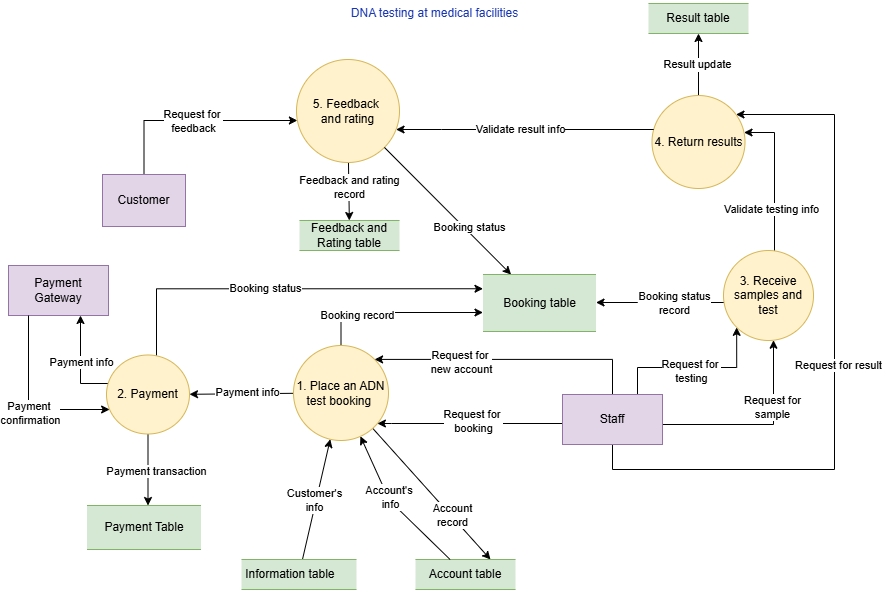

The diagram above was exported from draw.io. Its source (the exported page's mxGraphModel, read from the mxfile embedded in the PNG):
<mxGraphModel dx="1142" dy="129" grid="0" gridSize="10" guides="1" tooltips="1" connect="1" arrows="1" fold="1" page="0" pageScale="1" pageWidth="827" pageHeight="1169" math="0" shadow="0">
  <root>
    <mxCell id="0" />
    <mxCell id="1" parent="0" />
    <mxCell id="30NA2KDhpZjLEti2PS0c-5" style="edgeStyle=orthogonalEdgeStyle;rounded=0;orthogonalLoop=1;jettySize=auto;html=1;" parent="1" source="30NA2KDhpZjLEti2PS0c-9" target="30NA2KDhpZjLEti2PS0c-59" edge="1">
      <mxGeometry relative="1" as="geometry">
        <Array as="points">
          <mxPoint x="326" y="580" />
        </Array>
      </mxGeometry>
    </mxCell>
    <mxCell id="30NA2KDhpZjLEti2PS0c-6" value="Request for&amp;nbsp;&lt;div&gt;feedback&lt;/div&gt;" style="edgeLabel;html=1;align=center;verticalAlign=middle;resizable=0;points=[];" parent="30NA2KDhpZjLEti2PS0c-5" connectable="0" vertex="1">
      <mxGeometry x="-0.0104" y="-1" relative="1" as="geometry">
        <mxPoint y="-1" as="offset" />
      </mxGeometry>
    </mxCell>
    <mxCell id="30NA2KDhpZjLEti2PS0c-9" value="Customer" style="rounded=0;whiteSpace=wrap;html=1;fillColor=#e1d5e7;strokeColor=#9673a6;" parent="1" vertex="1">
      <mxGeometry x="285" y="634" width="83" height="52" as="geometry" />
    </mxCell>
    <mxCell id="30NA2KDhpZjLEti2PS0c-12" style="edgeStyle=orthogonalEdgeStyle;rounded=0;orthogonalLoop=1;jettySize=auto;html=1;" parent="1" source="30NA2KDhpZjLEti2PS0c-14" target="30NA2KDhpZjLEti2PS0c-31" edge="1">
      <mxGeometry relative="1" as="geometry">
        <Array as="points">
          <mxPoint x="524" y="772" />
        </Array>
      </mxGeometry>
    </mxCell>
    <mxCell id="30NA2KDhpZjLEti2PS0c-13" value="Booking record" style="edgeLabel;html=1;align=center;verticalAlign=middle;resizable=0;points=[];" parent="30NA2KDhpZjLEti2PS0c-12" connectable="0" vertex="1">
      <mxGeometry x="-0.4264" y="-2" relative="1" as="geometry">
        <mxPoint x="-1" as="offset" />
      </mxGeometry>
    </mxCell>
    <mxCell id="iKVDxpjPeEfMpXrTHoXC-11" style="rounded=0;orthogonalLoop=1;jettySize=auto;html=1;" parent="1" source="30NA2KDhpZjLEti2PS0c-14" target="iKVDxpjPeEfMpXrTHoXC-6" edge="1">
      <mxGeometry relative="1" as="geometry" />
    </mxCell>
    <mxCell id="iKVDxpjPeEfMpXrTHoXC-12" value="Payment info" style="edgeLabel;html=1;align=center;verticalAlign=middle;resizable=0;points=[];" parent="iKVDxpjPeEfMpXrTHoXC-11" connectable="0" vertex="1">
      <mxGeometry x="0.0438" y="-1" relative="1" as="geometry">
        <mxPoint x="8" y="-1" as="offset" />
      </mxGeometry>
    </mxCell>
    <mxCell id="4c1Bd5KiPXQV3-UxJETP-14" style="rounded=0;orthogonalLoop=1;jettySize=auto;html=1;entryX=0.75;entryY=0;entryDx=0;entryDy=0;" parent="1" source="30NA2KDhpZjLEti2PS0c-14" target="4c1Bd5KiPXQV3-UxJETP-1" edge="1">
      <mxGeometry relative="1" as="geometry" />
    </mxCell>
    <mxCell id="4c1Bd5KiPXQV3-UxJETP-15" value="Account&lt;div&gt;record&lt;/div&gt;" style="edgeLabel;html=1;align=center;verticalAlign=middle;resizable=0;points=[];" parent="4c1Bd5KiPXQV3-UxJETP-14" connectable="0" vertex="1">
      <mxGeometry x="0.3278" y="2" relative="1" as="geometry">
        <mxPoint y="1" as="offset" />
      </mxGeometry>
    </mxCell>
    <mxCell id="30NA2KDhpZjLEti2PS0c-14" value="1. Place an ADN test booking&amp;nbsp;" style="shape=ellipse;html=1;dashed=0;whiteSpace=wrap;aspect=fixed;perimeter=ellipsePerimeter;fillColor=#fff2cc;strokeColor=#d6b656;" parent="1" vertex="1">
      <mxGeometry x="476" y="805" width="95" height="95" as="geometry" />
    </mxCell>
    <mxCell id="30NA2KDhpZjLEti2PS0c-18" value="&lt;span style=&quot;color: rgb(24, 54, 178); font-kerning: normal;&quot; class=&quot;OYPEnA font-feature-liga-off font-feature-clig-off font-feature-calt-off text-decoration-none text-strikethrough-none&quot;&gt;DNA testing at medical facilities&lt;/span&gt;" style="text;html=1;align=center;verticalAlign=middle;resizable=0;points=[];autosize=1;strokeColor=none;fillColor=none;" parent="1" vertex="1">
      <mxGeometry x="524" y="460" width="185" height="26" as="geometry" />
    </mxCell>
    <mxCell id="30NA2KDhpZjLEti2PS0c-19" style="rounded=0;orthogonalLoop=1;jettySize=auto;html=1;" parent="1" source="30NA2KDhpZjLEti2PS0c-21" target="30NA2KDhpZjLEti2PS0c-14" edge="1">
      <mxGeometry relative="1" as="geometry" />
    </mxCell>
    <mxCell id="30NA2KDhpZjLEti2PS0c-20" value="Customer's&lt;div&gt;info&lt;/div&gt;" style="edgeLabel;html=1;align=center;verticalAlign=middle;resizable=0;points=[];" parent="30NA2KDhpZjLEti2PS0c-19" connectable="0" vertex="1">
      <mxGeometry x="0.0057" y="2" relative="1" as="geometry">
        <mxPoint y="1" as="offset" />
      </mxGeometry>
    </mxCell>
    <mxCell id="30NA2KDhpZjLEti2PS0c-21" value="Information table&lt;span style=&quot;white-space: pre;&quot;&gt;&#09;&lt;/span&gt;" style="html=1;dashed=0;whiteSpace=wrap;shape=partialRectangle;right=0;left=0;fillColor=#d5e8d4;strokeColor=#82b366;" parent="1" vertex="1">
      <mxGeometry x="424" y="1019" width="115" height="30" as="geometry" />
    </mxCell>
    <mxCell id="30NA2KDhpZjLEti2PS0c-22" style="rounded=0;orthogonalLoop=1;jettySize=auto;html=1;edgeStyle=orthogonalEdgeStyle;" parent="1" source="30NA2KDhpZjLEti2PS0c-30" target="30NA2KDhpZjLEti2PS0c-14" edge="1">
      <mxGeometry relative="1" as="geometry">
        <mxPoint x="831.31" y="896.2326697448141" as="sourcePoint" />
        <mxPoint x="570.9953803871315" y="865.9980104179144" as="targetPoint" />
        <Array as="points">
          <mxPoint x="574" y="883" />
          <mxPoint x="574" y="883" />
        </Array>
      </mxGeometry>
    </mxCell>
    <mxCell id="30NA2KDhpZjLEti2PS0c-23" value="Request for&amp;nbsp;&lt;div&gt;booking&lt;/div&gt;" style="edgeLabel;html=1;align=center;verticalAlign=middle;resizable=0;points=[];" parent="30NA2KDhpZjLEti2PS0c-22" connectable="0" vertex="1">
      <mxGeometry x="-0.549" y="-2" relative="1" as="geometry">
        <mxPoint x="-48" y="-1" as="offset" />
      </mxGeometry>
    </mxCell>
    <mxCell id="30NA2KDhpZjLEti2PS0c-26" style="edgeStyle=orthogonalEdgeStyle;rounded=0;orthogonalLoop=1;jettySize=auto;html=1;" parent="1" source="30NA2KDhpZjLEti2PS0c-30" target="30NA2KDhpZjLEti2PS0c-57" edge="1">
      <mxGeometry relative="1" as="geometry">
        <mxPoint x="951.9999999999998" y="884.370909090909" as="sourcePoint" />
        <mxPoint x="1207" y="783.0013595499959" as="targetPoint" />
        <Array as="points">
          <mxPoint x="956" y="884" />
        </Array>
      </mxGeometry>
    </mxCell>
    <mxCell id="30NA2KDhpZjLEti2PS0c-27" value="Request for&lt;div&gt;sample&lt;/div&gt;" style="edgeLabel;html=1;align=center;verticalAlign=middle;resizable=0;points=[];" parent="30NA2KDhpZjLEti2PS0c-26" connectable="0" vertex="1">
      <mxGeometry x="0.2975" y="3" relative="1" as="geometry">
        <mxPoint x="1" y="-2" as="offset" />
      </mxGeometry>
    </mxCell>
    <mxCell id="30NA2KDhpZjLEti2PS0c-28" style="edgeStyle=orthogonalEdgeStyle;rounded=0;orthogonalLoop=1;jettySize=auto;html=1;" parent="1" source="30NA2KDhpZjLEti2PS0c-30" target="30NA2KDhpZjLEti2PS0c-56" edge="1">
      <mxGeometry relative="1" as="geometry">
        <Array as="points">
          <mxPoint x="795" y="929" />
          <mxPoint x="1017" y="929" />
          <mxPoint x="1017" y="574" />
        </Array>
      </mxGeometry>
    </mxCell>
    <mxCell id="30NA2KDhpZjLEti2PS0c-29" value="Request for result" style="edgeLabel;html=1;align=center;verticalAlign=middle;resizable=0;points=[];" parent="30NA2KDhpZjLEti2PS0c-28" connectable="0" vertex="1">
      <mxGeometry x="-0.2407" y="-1" relative="1" as="geometry">
        <mxPoint x="2" y="-86" as="offset" />
      </mxGeometry>
    </mxCell>
    <mxCell id="4c1Bd5KiPXQV3-UxJETP-12" style="edgeStyle=orthogonalEdgeStyle;rounded=0;orthogonalLoop=1;jettySize=auto;html=1;exitX=0.5;exitY=0;exitDx=0;exitDy=0;entryX=1;entryY=0;entryDx=0;entryDy=0;" parent="1" source="30NA2KDhpZjLEti2PS0c-30" target="30NA2KDhpZjLEti2PS0c-14" edge="1">
      <mxGeometry relative="1" as="geometry" />
    </mxCell>
    <mxCell id="4c1Bd5KiPXQV3-UxJETP-13" value="Request for&amp;nbsp;&lt;div&gt;new account&lt;/div&gt;" style="edgeLabel;html=1;align=center;verticalAlign=middle;resizable=0;points=[];" parent="4c1Bd5KiPXQV3-UxJETP-12" connectable="0" vertex="1">
      <mxGeometry x="0.378" y="3" relative="1" as="geometry">
        <mxPoint x="1" as="offset" />
      </mxGeometry>
    </mxCell>
    <mxCell id="ZacBvMGlzbxeINf0ZnOW-1" style="edgeStyle=orthogonalEdgeStyle;rounded=0;orthogonalLoop=1;jettySize=auto;html=1;exitX=0.75;exitY=0;exitDx=0;exitDy=0;entryX=0;entryY=1;entryDx=0;entryDy=0;" parent="1" source="30NA2KDhpZjLEti2PS0c-30" target="30NA2KDhpZjLEti2PS0c-57" edge="1">
      <mxGeometry relative="1" as="geometry" />
    </mxCell>
    <mxCell id="ZacBvMGlzbxeINf0ZnOW-2" value="Request for&amp;nbsp;&lt;div&gt;testing&lt;/div&gt;" style="edgeLabel;html=1;align=center;verticalAlign=middle;resizable=0;points=[];" parent="ZacBvMGlzbxeINf0ZnOW-1" connectable="0" vertex="1">
      <mxGeometry x="-0.1048" y="4" relative="1" as="geometry">
        <mxPoint x="6" y="7" as="offset" />
      </mxGeometry>
    </mxCell>
    <mxCell id="30NA2KDhpZjLEti2PS0c-30" value="Staff" style="html=1;dashed=0;whiteSpace=wrap;fillColor=#e1d5e7;strokeColor=#9673a6;" parent="1" vertex="1">
      <mxGeometry x="745" y="854" width="100" height="50" as="geometry" />
    </mxCell>
    <mxCell id="30NA2KDhpZjLEti2PS0c-31" value="Booking table" style="html=1;dashed=0;whiteSpace=wrap;shape=partialRectangle;right=0;left=0;fillColor=#d5e8d4;strokeColor=#82b366;" parent="1" vertex="1">
      <mxGeometry x="665.5" y="734" width="113" height="57" as="geometry" />
    </mxCell>
    <mxCell id="30NA2KDhpZjLEti2PS0c-50" style="edgeStyle=orthogonalEdgeStyle;rounded=0;orthogonalLoop=1;jettySize=auto;html=1;" parent="1" source="30NA2KDhpZjLEti2PS0c-57" target="30NA2KDhpZjLEti2PS0c-31" edge="1">
      <mxGeometry relative="1" as="geometry">
        <Array as="points">
          <mxPoint x="820" y="762" />
          <mxPoint x="820" y="762" />
        </Array>
      </mxGeometry>
    </mxCell>
    <mxCell id="30NA2KDhpZjLEti2PS0c-51" value="Booking status&lt;div&gt;record&lt;/div&gt;" style="edgeLabel;html=1;align=center;verticalAlign=middle;resizable=0;points=[];" parent="30NA2KDhpZjLEti2PS0c-50" connectable="0" vertex="1">
      <mxGeometry x="-0.2627" relative="1" as="geometry">
        <mxPoint x="-3" as="offset" />
      </mxGeometry>
    </mxCell>
    <mxCell id="30NA2KDhpZjLEti2PS0c-52" style="edgeStyle=orthogonalEdgeStyle;rounded=0;orthogonalLoop=1;jettySize=auto;html=1;" parent="1" source="30NA2KDhpZjLEti2PS0c-57" target="30NA2KDhpZjLEti2PS0c-56" edge="1">
      <mxGeometry relative="1" as="geometry">
        <Array as="points">
          <mxPoint x="957" y="592" />
        </Array>
      </mxGeometry>
    </mxCell>
    <mxCell id="30NA2KDhpZjLEti2PS0c-53" value="Validate testing info" style="edgeLabel;html=1;align=center;verticalAlign=middle;resizable=0;points=[];" parent="30NA2KDhpZjLEti2PS0c-52" connectable="0" vertex="1">
      <mxGeometry x="-0.0605" y="2" relative="1" as="geometry">
        <mxPoint x="-2" y="28" as="offset" />
      </mxGeometry>
    </mxCell>
    <mxCell id="_usbme5OhKzvwoM1ufk5-3" style="rounded=0;orthogonalLoop=1;jettySize=auto;html=1;entryX=0.5;entryY=1;entryDx=0;entryDy=0;" parent="1" source="30NA2KDhpZjLEti2PS0c-56" target="_usbme5OhKzvwoM1ufk5-2" edge="1">
      <mxGeometry relative="1" as="geometry" />
    </mxCell>
    <mxCell id="_usbme5OhKzvwoM1ufk5-4" value="Text" style="edgeLabel;html=1;align=center;verticalAlign=middle;resizable=0;points=[];" parent="_usbme5OhKzvwoM1ufk5-3" connectable="0" vertex="1">
      <mxGeometry x="0.0126" y="2" relative="1" as="geometry">
        <mxPoint as="offset" />
      </mxGeometry>
    </mxCell>
    <mxCell id="_usbme5OhKzvwoM1ufk5-6" value="Result update" style="edgeLabel;html=1;align=center;verticalAlign=middle;resizable=0;points=[];" parent="_usbme5OhKzvwoM1ufk5-3" connectable="0" vertex="1">
      <mxGeometry x="0.0246" y="2" relative="1" as="geometry">
        <mxPoint as="offset" />
      </mxGeometry>
    </mxCell>
    <mxCell id="30NA2KDhpZjLEti2PS0c-56" value="4. Return results" style="shape=ellipse;html=1;dashed=0;whiteSpace=wrap;aspect=fixed;perimeter=ellipsePerimeter;fillColor=#fff2cc;strokeColor=#d6b656;" parent="1" vertex="1">
      <mxGeometry x="834.5" y="555" width="93" height="93" as="geometry" />
    </mxCell>
    <mxCell id="30NA2KDhpZjLEti2PS0c-57" value="3.&amp;nbsp;Receive samples and test" style="shape=ellipse;html=1;dashed=0;whiteSpace=wrap;aspect=fixed;perimeter=ellipsePerimeter;fillColor=#fff2cc;strokeColor=#d6b656;" parent="1" vertex="1">
      <mxGeometry x="906" y="710" width="90" height="90" as="geometry" />
    </mxCell>
    <mxCell id="30NA2KDhpZjLEti2PS0c-58" style="rounded=0;orthogonalLoop=1;jettySize=auto;html=1;" parent="1" source="30NA2KDhpZjLEti2PS0c-59" target="30NA2KDhpZjLEti2PS0c-60" edge="1">
      <mxGeometry relative="1" as="geometry" />
    </mxCell>
    <mxCell id="ZacBvMGlzbxeINf0ZnOW-3" value="Feedback and rating&lt;div&gt;record&lt;/div&gt;" style="edgeLabel;html=1;align=center;verticalAlign=middle;resizable=0;points=[];" parent="30NA2KDhpZjLEti2PS0c-58" connectable="0" vertex="1">
      <mxGeometry x="-0.1393" relative="1" as="geometry">
        <mxPoint as="offset" />
      </mxGeometry>
    </mxCell>
    <mxCell id="30NA2KDhpZjLEti2PS0c-59" value="5. Feedback&amp;nbsp;&lt;div&gt;and rating&lt;/div&gt;" style="shape=ellipse;html=1;dashed=0;whiteSpace=wrap;aspect=fixed;perimeter=ellipsePerimeter;fillColor=#fff2cc;strokeColor=#d6b656;" parent="1" vertex="1">
      <mxGeometry x="479" y="519" width="103" height="103" as="geometry" />
    </mxCell>
    <mxCell id="30NA2KDhpZjLEti2PS0c-60" value="Feedback and Rating table" style="html=1;dashed=0;whiteSpace=wrap;shape=partialRectangle;right=0;left=0;fillColor=#d5e8d4;strokeColor=#82b366;" parent="1" vertex="1">
      <mxGeometry x="482" y="680" width="100" height="30" as="geometry" />
    </mxCell>
    <mxCell id="30NA2KDhpZjLEti2PS0c-61" style="edgeStyle=orthogonalEdgeStyle;rounded=0;orthogonalLoop=1;jettySize=auto;html=1;" parent="1" source="30NA2KDhpZjLEti2PS0c-56" target="30NA2KDhpZjLEti2PS0c-59" edge="1">
      <mxGeometry relative="1" as="geometry">
        <Array as="points">
          <mxPoint x="624" y="589" />
          <mxPoint x="624" y="589" />
        </Array>
      </mxGeometry>
    </mxCell>
    <mxCell id="30NA2KDhpZjLEti2PS0c-62" value="Validate result info" style="edgeLabel;html=1;align=center;verticalAlign=middle;resizable=0;points=[];" parent="30NA2KDhpZjLEti2PS0c-61" connectable="0" vertex="1">
      <mxGeometry x="0.0314" y="-1" relative="1" as="geometry">
        <mxPoint x="-1" as="offset" />
      </mxGeometry>
    </mxCell>
    <mxCell id="_usbme5OhKzvwoM1ufk5-2" value="Result table" style="html=1;dashed=0;whiteSpace=wrap;shape=partialRectangle;right=0;left=0;fillColor=#d5e8d4;strokeColor=#82b366;" parent="1" vertex="1">
      <mxGeometry x="831" y="463" width="100" height="30" as="geometry" />
    </mxCell>
    <mxCell id="iKVDxpjPeEfMpXrTHoXC-2" style="edgeStyle=orthogonalEdgeStyle;rounded=0;orthogonalLoop=1;jettySize=auto;html=1;" parent="1" source="iKVDxpjPeEfMpXrTHoXC-6" target="iKVDxpjPeEfMpXrTHoXC-7" edge="1">
      <mxGeometry relative="1" as="geometry">
        <Array as="points">
          <mxPoint x="263" y="843" />
        </Array>
      </mxGeometry>
    </mxCell>
    <mxCell id="iKVDxpjPeEfMpXrTHoXC-3" value="Payment info" style="edgeLabel;html=1;align=center;verticalAlign=middle;resizable=0;points=[];" parent="iKVDxpjPeEfMpXrTHoXC-2" connectable="0" vertex="1">
      <mxGeometry x="0.0245" relative="1" as="geometry">
        <mxPoint as="offset" />
      </mxGeometry>
    </mxCell>
    <mxCell id="iKVDxpjPeEfMpXrTHoXC-4" style="edgeStyle=orthogonalEdgeStyle;rounded=0;orthogonalLoop=1;jettySize=auto;html=1;" parent="1" source="iKVDxpjPeEfMpXrTHoXC-6" target="iKVDxpjPeEfMpXrTHoXC-10" edge="1">
      <mxGeometry relative="1" as="geometry">
        <Array as="points">
          <mxPoint x="330" y="966" />
          <mxPoint x="330" y="966" />
        </Array>
      </mxGeometry>
    </mxCell>
    <mxCell id="iKVDxpjPeEfMpXrTHoXC-5" value="Payment transaction" style="edgeLabel;html=1;align=center;verticalAlign=middle;resizable=0;points=[];" parent="iKVDxpjPeEfMpXrTHoXC-4" connectable="0" vertex="1">
      <mxGeometry x="0.3081" y="-1" relative="1" as="geometry">
        <mxPoint x="9" y="-10" as="offset" />
      </mxGeometry>
    </mxCell>
    <mxCell id="4c1Bd5KiPXQV3-UxJETP-16" style="edgeStyle=orthogonalEdgeStyle;rounded=0;orthogonalLoop=1;jettySize=auto;html=1;entryX=0;entryY=0.25;entryDx=0;entryDy=0;" parent="1" source="iKVDxpjPeEfMpXrTHoXC-6" target="30NA2KDhpZjLEti2PS0c-31" edge="1">
      <mxGeometry relative="1" as="geometry">
        <Array as="points">
          <mxPoint x="339" y="748" />
        </Array>
      </mxGeometry>
    </mxCell>
    <mxCell id="4c1Bd5KiPXQV3-UxJETP-17" value="Booking status" style="edgeLabel;html=1;align=center;verticalAlign=middle;resizable=0;points=[];" parent="4c1Bd5KiPXQV3-UxJETP-16" connectable="0" vertex="1">
      <mxGeometry x="-0.1265" y="3" relative="1" as="geometry">
        <mxPoint x="4" y="2" as="offset" />
      </mxGeometry>
    </mxCell>
    <mxCell id="iKVDxpjPeEfMpXrTHoXC-6" value="2. Payment" style="shape=ellipse;html=1;dashed=0;whiteSpace=wrap;perimeter=ellipsePerimeter;fillColor=#fff2cc;strokeColor=#d6b656;" parent="1" vertex="1">
      <mxGeometry x="289" y="814.5" width="83" height="79" as="geometry" />
    </mxCell>
    <mxCell id="iKVDxpjPeEfMpXrTHoXC-7" value="Payment Gateway" style="html=1;dashed=0;whiteSpace=wrap;fillColor=#e1d5e7;strokeColor=#9673a6;" parent="1" vertex="1">
      <mxGeometry x="191" y="725" width="100" height="50" as="geometry" />
    </mxCell>
    <mxCell id="iKVDxpjPeEfMpXrTHoXC-8" style="edgeStyle=orthogonalEdgeStyle;rounded=0;orthogonalLoop=1;jettySize=auto;html=1;" parent="1" source="iKVDxpjPeEfMpXrTHoXC-7" target="iKVDxpjPeEfMpXrTHoXC-6" edge="1">
      <mxGeometry relative="1" as="geometry">
        <Array as="points">
          <mxPoint x="211" y="869" />
        </Array>
      </mxGeometry>
    </mxCell>
    <mxCell id="iKVDxpjPeEfMpXrTHoXC-9" value="Payment&amp;nbsp;&lt;div&gt;confirmation&lt;/div&gt;" style="edgeLabel;html=1;align=center;verticalAlign=middle;resizable=0;points=[];" parent="iKVDxpjPeEfMpXrTHoXC-8" connectable="0" vertex="1">
      <mxGeometry x="0.2704" y="1" relative="1" as="geometry">
        <mxPoint x="-16" y="4" as="offset" />
      </mxGeometry>
    </mxCell>
    <mxCell id="iKVDxpjPeEfMpXrTHoXC-10" value="Payment Table" style="html=1;dashed=0;whiteSpace=wrap;shape=partialRectangle;right=0;left=0;fillColor=#d5e8d4;strokeColor=#82b366;" parent="1" vertex="1">
      <mxGeometry x="269.5" y="965" width="114" height="44" as="geometry" />
    </mxCell>
    <mxCell id="4c1Bd5KiPXQV3-UxJETP-1" value="Account table" style="html=1;dashed=0;whiteSpace=wrap;shape=partialRectangle;right=0;left=0;fillColor=#d5e8d4;strokeColor=#82b366;" parent="1" vertex="1">
      <mxGeometry x="598" y="1019" width="100" height="30" as="geometry" />
    </mxCell>
    <mxCell id="4c1Bd5KiPXQV3-UxJETP-6" style="rounded=0;orthogonalLoop=1;jettySize=auto;html=1;" parent="1" source="4c1Bd5KiPXQV3-UxJETP-1" target="30NA2KDhpZjLEti2PS0c-14" edge="1">
      <mxGeometry relative="1" as="geometry">
        <mxPoint x="626" y="1027" as="sourcePoint" />
        <mxPoint x="529.0029098123845" y="895.9585955747377" as="targetPoint" />
        <Array as="points">
          <mxPoint x="572" y="960" />
        </Array>
      </mxGeometry>
    </mxCell>
    <mxCell id="4c1Bd5KiPXQV3-UxJETP-8" value="Account's&amp;nbsp;&lt;div&gt;info&lt;/div&gt;" style="edgeLabel;html=1;align=center;verticalAlign=middle;resizable=0;points=[];" parent="4c1Bd5KiPXQV3-UxJETP-6" connectable="0" vertex="1">
      <mxGeometry x="-0.0239" y="-2" relative="1" as="geometry">
        <mxPoint x="-7" y="-8" as="offset" />
      </mxGeometry>
    </mxCell>
    <mxCell id="ZacBvMGlzbxeINf0ZnOW-4" style="rounded=0;orthogonalLoop=1;jettySize=auto;html=1;" parent="1" source="30NA2KDhpZjLEti2PS0c-59" target="30NA2KDhpZjLEti2PS0c-31" edge="1">
      <mxGeometry relative="1" as="geometry">
        <mxPoint x="593" y="771" as="sourcePoint" />
        <mxPoint x="919" y="704" as="targetPoint" />
      </mxGeometry>
    </mxCell>
    <mxCell id="ZacBvMGlzbxeINf0ZnOW-5" value="Booking status" style="edgeLabel;html=1;align=center;verticalAlign=middle;resizable=0;points=[];" parent="ZacBvMGlzbxeINf0ZnOW-4" connectable="0" vertex="1">
      <mxGeometry x="-0.1265" y="3" relative="1" as="geometry">
        <mxPoint x="27" y="26" as="offset" />
      </mxGeometry>
    </mxCell>
  </root>
</mxGraphModel>